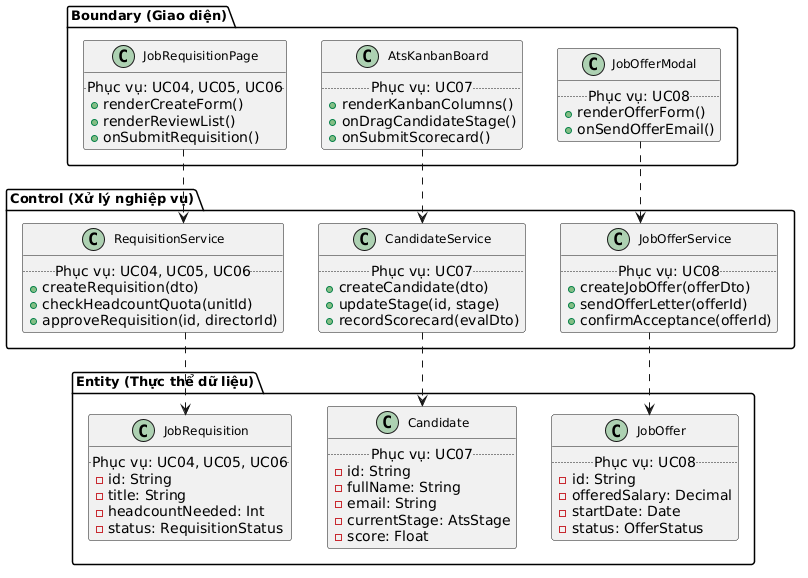

The diagram above was rendered by PlantUML. Its source (embedded in the PNG):
@startuml
skinparam linetype ortho
skinparam shadowing false
skinparam classFontSize 12
skinparam classFontName "Times New Roman"
skinparam packageFontSize 13
skinparam packageFontName "Times New Roman"
hide stereotype

package "Boundary (Giao diện)" {
  class JobRequisitionPage {
    .. Phục vụ: UC04, UC05, UC06 ..
    +renderCreateForm()
    +renderReviewList()
    +onSubmitRequisition()
  }
  class AtsKanbanBoard {
    .. Phục vụ: UC07 ..
    +renderKanbanColumns()
    +onDragCandidateStage()
    +onSubmitScorecard()
  }
  class JobOfferModal {
    .. Phục vụ: UC08 ..
    +renderOfferForm()
    +onSendOfferEmail()
  }
}

package "Control (Xử lý nghiệp vụ)" {
  class RequisitionService {
    .. Phục vụ: UC04, UC05, UC06 ..
    +createRequisition(dto)
    +checkHeadcountQuota(unitId)
    +approveRequisition(id, directorId)
  }
  class CandidateService {
    .. Phục vụ: UC07 ..
    +createCandidate(dto)
    +updateStage(id, stage)
    +recordScorecard(evalDto)
  }
  class JobOfferService {
    .. Phục vụ: UC08 ..
    +createJobOffer(offerDto)
    +sendOfferLetter(offerId)
    +confirmAcceptance(offerId)
  }
}

package "Entity (Thực thể dữ liệu)" {
  class JobRequisition {
    .. Phục vụ: UC04, UC05, UC06 ..
    -id: String
    -title: String
    -headcountNeeded: Int
    -status: RequisitionStatus
  }
  class Candidate {
    .. Phục vụ: UC07 ..
    -id: String
    -fullName: String
    -email: String
    -currentStage: AtsStage
    -score: Float
  }
  class JobOffer {
    .. Phục vụ: UC08 ..
    -id: String
    -offeredSalary: Decimal
    -startDate: Date
    -status: OfferStatus
  }
}

JobRequisitionPage ..> RequisitionService
RequisitionService ..> JobRequisition
AtsKanbanBoard ..> CandidateService
CandidateService ..> Candidate
JobOfferModal ..> JobOfferService
JobOfferService ..> JobOffer
@enduml